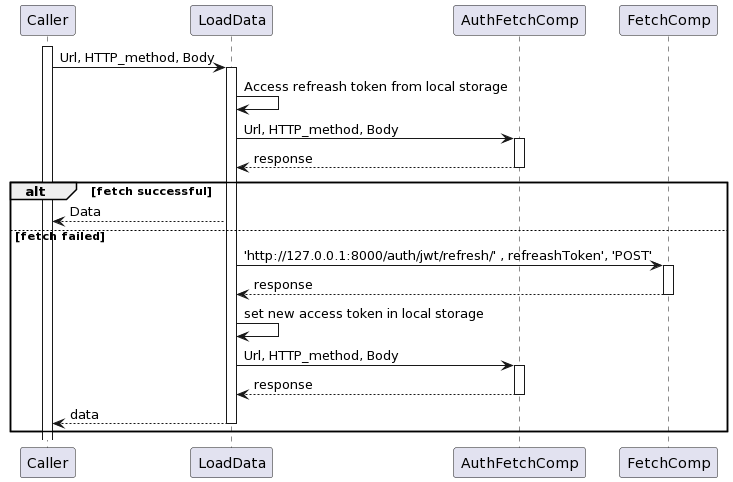

The diagram above was rendered by PlantUML. Its source (embedded in the PNG):
@startuml
participant Caller
participant LoadData
participant AuthFetchComp
participant FetchComp

activate Caller
Caller -> LoadData : Url, HTTP_method, Body
activate LoadData

LoadData -> LoadData : Access refreash token from local storage

LoadData -> AuthFetchComp : Url, HTTP_method, Body
activate AuthFetchComp
AuthFetchComp --> LoadData : response
Deactivate AuthFetchComp

alt fetch successful
    LoadData --> Caller : Data
else fetch failed
    LoadData -> FetchComp : 'http://127.0.0.1:8000/auth/jwt/refresh/' , refreashToken', 'POST'
    activate FetchComp 
    FetchComp --> LoadData: response
    deactivate FetchComp
    LoadData -> LoadData: set new access token in local storage
    LoadData -> AuthFetchComp: Url, HTTP_method, Body
    activate AuthFetchComp
    AuthFetchComp --> LoadData: response
    deactivate AuthFetchComp
    LoadData --> Caller: data
    deactivate LoadData
    

end
@enduml